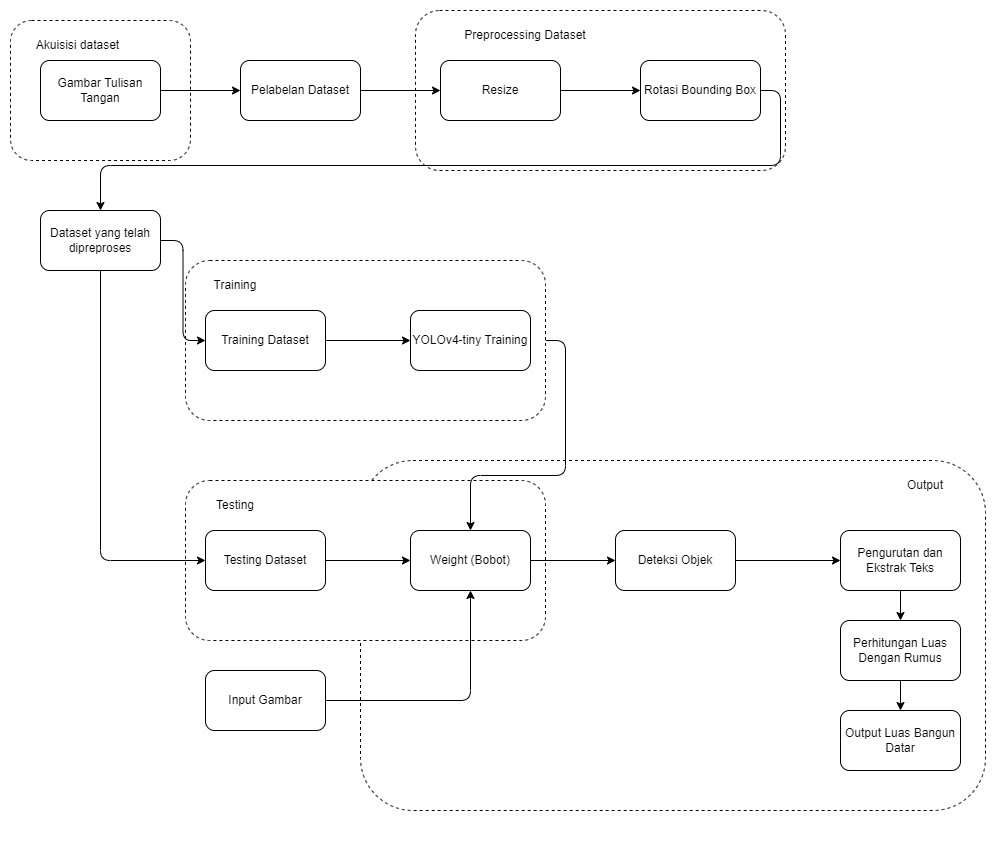

The diagram above was exported from draw.io. Its source (the exported page's mxGraphModel, read from the mxfile embedded in the PNG):
<mxGraphModel dx="1717" dy="912" grid="1" gridSize="10" guides="1" tooltips="1" connect="1" arrows="1" fold="1" page="1" pageScale="1" pageWidth="850" pageHeight="1100" math="0" shadow="0">
  <root>
    <mxCell id="0" />
    <mxCell id="1" parent="0" />
    <mxCell id="tAZ9RXJuiGnfIb-M2F2c-42" value="" style="rounded=0;whiteSpace=wrap;html=1;shadow=0;strokeColor=none;" vertex="1" parent="1">
      <mxGeometry x="150" y="70" width="1000" height="840" as="geometry" />
    </mxCell>
    <mxCell id="tAZ9RXJuiGnfIb-M2F2c-21" value="" style="rounded=1;whiteSpace=wrap;html=1;strokeColor=#000000;shadow=0;dashed=1;" vertex="1" parent="1">
      <mxGeometry x="510" y="530" width="625" height="350" as="geometry" />
    </mxCell>
    <mxCell id="tAZ9RXJuiGnfIb-M2F2c-20" value="" style="rounded=1;whiteSpace=wrap;html=1;strokeColor=#000000;shadow=0;dashed=1;" vertex="1" parent="1">
      <mxGeometry x="335" y="550" width="360" height="160" as="geometry" />
    </mxCell>
    <mxCell id="tAZ9RXJuiGnfIb-M2F2c-34" style="edgeStyle=orthogonalEdgeStyle;rounded=1;orthogonalLoop=1;jettySize=auto;html=1;exitX=1;exitY=0.5;exitDx=0;exitDy=0;entryX=0.5;entryY=0;entryDx=0;entryDy=0;" edge="1" parent="1" source="tAZ9RXJuiGnfIb-M2F2c-19" target="tAZ9RXJuiGnfIb-M2F2c-9">
      <mxGeometry relative="1" as="geometry" />
    </mxCell>
    <mxCell id="tAZ9RXJuiGnfIb-M2F2c-19" value="" style="rounded=1;whiteSpace=wrap;html=1;strokeColor=#000000;shadow=0;dashed=1;" vertex="1" parent="1">
      <mxGeometry x="335" y="330" width="360" height="160" as="geometry" />
    </mxCell>
    <mxCell id="tAZ9RXJuiGnfIb-M2F2c-18" value="" style="rounded=1;whiteSpace=wrap;html=1;strokeColor=#000000;shadow=0;dashed=1;" vertex="1" parent="1">
      <mxGeometry x="565" y="80" width="370" height="160" as="geometry" />
    </mxCell>
    <mxCell id="tAZ9RXJuiGnfIb-M2F2c-16" value="" style="rounded=1;whiteSpace=wrap;html=1;strokeColor=#000000;shadow=0;dashed=1;" vertex="1" parent="1">
      <mxGeometry x="160" y="90" width="180" height="140" as="geometry" />
    </mxCell>
    <mxCell id="tAZ9RXJuiGnfIb-M2F2c-27" style="edgeStyle=orthogonalEdgeStyle;rounded=1;orthogonalLoop=1;jettySize=auto;html=1;exitX=1;exitY=0.5;exitDx=0;exitDy=0;entryX=0;entryY=0.5;entryDx=0;entryDy=0;" edge="1" parent="1" source="tAZ9RXJuiGnfIb-M2F2c-1" target="tAZ9RXJuiGnfIb-M2F2c-2">
      <mxGeometry relative="1" as="geometry" />
    </mxCell>
    <mxCell id="tAZ9RXJuiGnfIb-M2F2c-1" value="Gambar Tulisan Tangan" style="rounded=1;whiteSpace=wrap;html=1;strokeColor=#000000;" vertex="1" parent="1">
      <mxGeometry x="190" y="130" width="120" height="60" as="geometry" />
    </mxCell>
    <mxCell id="tAZ9RXJuiGnfIb-M2F2c-28" style="edgeStyle=orthogonalEdgeStyle;rounded=1;orthogonalLoop=1;jettySize=auto;html=1;exitX=1;exitY=0.5;exitDx=0;exitDy=0;entryX=0;entryY=0.5;entryDx=0;entryDy=0;" edge="1" parent="1" source="tAZ9RXJuiGnfIb-M2F2c-2" target="tAZ9RXJuiGnfIb-M2F2c-3">
      <mxGeometry relative="1" as="geometry" />
    </mxCell>
    <mxCell id="tAZ9RXJuiGnfIb-M2F2c-2" value="Pelabelan Dataset" style="rounded=1;whiteSpace=wrap;html=1;strokeColor=#000000;" vertex="1" parent="1">
      <mxGeometry x="390" y="130" width="120" height="60" as="geometry" />
    </mxCell>
    <mxCell id="tAZ9RXJuiGnfIb-M2F2c-29" style="edgeStyle=orthogonalEdgeStyle;rounded=1;orthogonalLoop=1;jettySize=auto;html=1;exitX=1;exitY=0.5;exitDx=0;exitDy=0;" edge="1" parent="1" source="tAZ9RXJuiGnfIb-M2F2c-3" target="tAZ9RXJuiGnfIb-M2F2c-4">
      <mxGeometry relative="1" as="geometry" />
    </mxCell>
    <mxCell id="tAZ9RXJuiGnfIb-M2F2c-3" value="Resize" style="rounded=1;whiteSpace=wrap;html=1;strokeColor=#000000;" vertex="1" parent="1">
      <mxGeometry x="590" y="130" width="120" height="60" as="geometry" />
    </mxCell>
    <mxCell id="tAZ9RXJuiGnfIb-M2F2c-30" style="edgeStyle=orthogonalEdgeStyle;rounded=1;orthogonalLoop=1;jettySize=auto;html=1;exitX=1;exitY=0.5;exitDx=0;exitDy=0;entryX=0.5;entryY=0;entryDx=0;entryDy=0;" edge="1" parent="1" source="tAZ9RXJuiGnfIb-M2F2c-4" target="tAZ9RXJuiGnfIb-M2F2c-5">
      <mxGeometry relative="1" as="geometry" />
    </mxCell>
    <mxCell id="tAZ9RXJuiGnfIb-M2F2c-4" value="Rotasi Bounding Box" style="rounded=1;whiteSpace=wrap;html=1;strokeColor=#000000;" vertex="1" parent="1">
      <mxGeometry x="790" y="130" width="120" height="60" as="geometry" />
    </mxCell>
    <mxCell id="tAZ9RXJuiGnfIb-M2F2c-32" style="edgeStyle=orthogonalEdgeStyle;rounded=1;orthogonalLoop=1;jettySize=auto;html=1;exitX=1;exitY=0.5;exitDx=0;exitDy=0;entryX=0;entryY=0.5;entryDx=0;entryDy=0;" edge="1" parent="1" source="tAZ9RXJuiGnfIb-M2F2c-5" target="tAZ9RXJuiGnfIb-M2F2c-6">
      <mxGeometry relative="1" as="geometry" />
    </mxCell>
    <mxCell id="tAZ9RXJuiGnfIb-M2F2c-35" style="edgeStyle=orthogonalEdgeStyle;rounded=1;orthogonalLoop=1;jettySize=auto;html=1;exitX=0.5;exitY=1;exitDx=0;exitDy=0;entryX=0;entryY=0.5;entryDx=0;entryDy=0;" edge="1" parent="1" source="tAZ9RXJuiGnfIb-M2F2c-5" target="tAZ9RXJuiGnfIb-M2F2c-8">
      <mxGeometry relative="1" as="geometry" />
    </mxCell>
    <mxCell id="tAZ9RXJuiGnfIb-M2F2c-5" value="Dataset yang telah dipreproses" style="rounded=1;whiteSpace=wrap;html=1;strokeColor=#000000;" vertex="1" parent="1">
      <mxGeometry x="190" y="280" width="120" height="60" as="geometry" />
    </mxCell>
    <mxCell id="tAZ9RXJuiGnfIb-M2F2c-33" style="edgeStyle=orthogonalEdgeStyle;rounded=1;orthogonalLoop=1;jettySize=auto;html=1;exitX=1;exitY=0.5;exitDx=0;exitDy=0;entryX=0;entryY=0.5;entryDx=0;entryDy=0;" edge="1" parent="1" source="tAZ9RXJuiGnfIb-M2F2c-6" target="tAZ9RXJuiGnfIb-M2F2c-7">
      <mxGeometry relative="1" as="geometry" />
    </mxCell>
    <mxCell id="tAZ9RXJuiGnfIb-M2F2c-6" value="Training Dataset" style="rounded=1;whiteSpace=wrap;html=1;strokeColor=#000000;" vertex="1" parent="1">
      <mxGeometry x="355" y="380" width="120" height="60" as="geometry" />
    </mxCell>
    <mxCell id="tAZ9RXJuiGnfIb-M2F2c-7" value="YOLOv4-tiny Training" style="rounded=1;whiteSpace=wrap;html=1;strokeColor=#000000;" vertex="1" parent="1">
      <mxGeometry x="560" y="380" width="120" height="60" as="geometry" />
    </mxCell>
    <mxCell id="tAZ9RXJuiGnfIb-M2F2c-36" style="edgeStyle=orthogonalEdgeStyle;rounded=1;orthogonalLoop=1;jettySize=auto;html=1;exitX=1;exitY=0.5;exitDx=0;exitDy=0;entryX=0;entryY=0.5;entryDx=0;entryDy=0;" edge="1" parent="1" source="tAZ9RXJuiGnfIb-M2F2c-8" target="tAZ9RXJuiGnfIb-M2F2c-9">
      <mxGeometry relative="1" as="geometry" />
    </mxCell>
    <mxCell id="tAZ9RXJuiGnfIb-M2F2c-8" value="Testing Dataset" style="rounded=1;whiteSpace=wrap;html=1;strokeColor=#000000;" vertex="1" parent="1">
      <mxGeometry x="355" y="600" width="120" height="60" as="geometry" />
    </mxCell>
    <mxCell id="tAZ9RXJuiGnfIb-M2F2c-38" style="edgeStyle=orthogonalEdgeStyle;rounded=1;orthogonalLoop=1;jettySize=auto;html=1;exitX=1;exitY=0.5;exitDx=0;exitDy=0;entryX=0;entryY=0.5;entryDx=0;entryDy=0;" edge="1" parent="1" source="tAZ9RXJuiGnfIb-M2F2c-9" target="tAZ9RXJuiGnfIb-M2F2c-11">
      <mxGeometry relative="1" as="geometry" />
    </mxCell>
    <mxCell id="tAZ9RXJuiGnfIb-M2F2c-9" value="Weight (Bobot)" style="rounded=1;whiteSpace=wrap;html=1;strokeColor=#000000;" vertex="1" parent="1">
      <mxGeometry x="560" y="600" width="120" height="60" as="geometry" />
    </mxCell>
    <mxCell id="tAZ9RXJuiGnfIb-M2F2c-37" style="edgeStyle=orthogonalEdgeStyle;rounded=1;orthogonalLoop=1;jettySize=auto;html=1;exitX=1;exitY=0.5;exitDx=0;exitDy=0;entryX=0.5;entryY=1;entryDx=0;entryDy=0;" edge="1" parent="1" source="tAZ9RXJuiGnfIb-M2F2c-10" target="tAZ9RXJuiGnfIb-M2F2c-9">
      <mxGeometry relative="1" as="geometry" />
    </mxCell>
    <mxCell id="tAZ9RXJuiGnfIb-M2F2c-10" value="Input Gambar" style="rounded=1;whiteSpace=wrap;html=1;strokeColor=#000000;" vertex="1" parent="1">
      <mxGeometry x="355" y="740" width="120" height="60" as="geometry" />
    </mxCell>
    <mxCell id="tAZ9RXJuiGnfIb-M2F2c-39" style="edgeStyle=orthogonalEdgeStyle;rounded=1;orthogonalLoop=1;jettySize=auto;html=1;exitX=1;exitY=0.5;exitDx=0;exitDy=0;entryX=0;entryY=0.5;entryDx=0;entryDy=0;" edge="1" parent="1" source="tAZ9RXJuiGnfIb-M2F2c-11" target="tAZ9RXJuiGnfIb-M2F2c-13">
      <mxGeometry relative="1" as="geometry" />
    </mxCell>
    <mxCell id="tAZ9RXJuiGnfIb-M2F2c-11" value="Deteksi Objek" style="rounded=1;whiteSpace=wrap;html=1;strokeColor=#000000;" vertex="1" parent="1">
      <mxGeometry x="765" y="600" width="120" height="60" as="geometry" />
    </mxCell>
    <mxCell id="tAZ9RXJuiGnfIb-M2F2c-40" style="edgeStyle=orthogonalEdgeStyle;rounded=1;orthogonalLoop=1;jettySize=auto;html=1;exitX=0.5;exitY=1;exitDx=0;exitDy=0;entryX=0.5;entryY=0;entryDx=0;entryDy=0;" edge="1" parent="1" source="tAZ9RXJuiGnfIb-M2F2c-13" target="tAZ9RXJuiGnfIb-M2F2c-15">
      <mxGeometry relative="1" as="geometry" />
    </mxCell>
    <mxCell id="tAZ9RXJuiGnfIb-M2F2c-13" value="Pengurutan dan Ekstrak Teks" style="rounded=1;whiteSpace=wrap;html=1;strokeColor=#000000;" vertex="1" parent="1">
      <mxGeometry x="990" y="600" width="120" height="60" as="geometry" />
    </mxCell>
    <mxCell id="tAZ9RXJuiGnfIb-M2F2c-14" value="Output Luas Bangun Datar" style="rounded=1;whiteSpace=wrap;html=1;strokeColor=#000000;" vertex="1" parent="1">
      <mxGeometry x="990" y="780" width="120" height="60" as="geometry" />
    </mxCell>
    <mxCell id="tAZ9RXJuiGnfIb-M2F2c-41" style="edgeStyle=orthogonalEdgeStyle;rounded=1;orthogonalLoop=1;jettySize=auto;html=1;exitX=0.5;exitY=1;exitDx=0;exitDy=0;entryX=0.5;entryY=0;entryDx=0;entryDy=0;" edge="1" parent="1" source="tAZ9RXJuiGnfIb-M2F2c-15" target="tAZ9RXJuiGnfIb-M2F2c-14">
      <mxGeometry relative="1" as="geometry" />
    </mxCell>
    <mxCell id="tAZ9RXJuiGnfIb-M2F2c-15" value="Perhitungan Luas Dengan Rumus" style="rounded=1;whiteSpace=wrap;html=1;strokeColor=#000000;" vertex="1" parent="1">
      <mxGeometry x="990" y="690" width="120" height="60" as="geometry" />
    </mxCell>
    <mxCell id="tAZ9RXJuiGnfIb-M2F2c-22" value="Akuisisi dataset" style="text;html=1;strokeColor=none;fillColor=none;align=center;verticalAlign=middle;whiteSpace=wrap;rounded=0;shadow=0;dashed=1;" vertex="1" parent="1">
      <mxGeometry x="175" y="100" width="105" height="30" as="geometry" />
    </mxCell>
    <mxCell id="tAZ9RXJuiGnfIb-M2F2c-23" value="Preprocessing Dataset" style="text;html=1;strokeColor=none;fillColor=none;align=center;verticalAlign=middle;whiteSpace=wrap;rounded=0;shadow=0;dashed=1;" vertex="1" parent="1">
      <mxGeometry x="590" y="90" width="170" height="30" as="geometry" />
    </mxCell>
    <mxCell id="tAZ9RXJuiGnfIb-M2F2c-24" value="Training" style="text;html=1;strokeColor=none;fillColor=none;align=center;verticalAlign=middle;whiteSpace=wrap;rounded=0;shadow=0;dashed=1;" vertex="1" parent="1">
      <mxGeometry x="355" y="340" width="60" height="30" as="geometry" />
    </mxCell>
    <mxCell id="tAZ9RXJuiGnfIb-M2F2c-25" value="Testing" style="text;html=1;strokeColor=none;fillColor=none;align=center;verticalAlign=middle;whiteSpace=wrap;rounded=0;shadow=0;dashed=1;" vertex="1" parent="1">
      <mxGeometry x="355" y="560" width="60" height="30" as="geometry" />
    </mxCell>
    <mxCell id="tAZ9RXJuiGnfIb-M2F2c-26" value="Output" style="text;html=1;strokeColor=none;fillColor=none;align=center;verticalAlign=middle;whiteSpace=wrap;rounded=0;shadow=0;dashed=1;" vertex="1" parent="1">
      <mxGeometry x="1045" y="540" width="60" height="30" as="geometry" />
    </mxCell>
  </root>
</mxGraphModel>